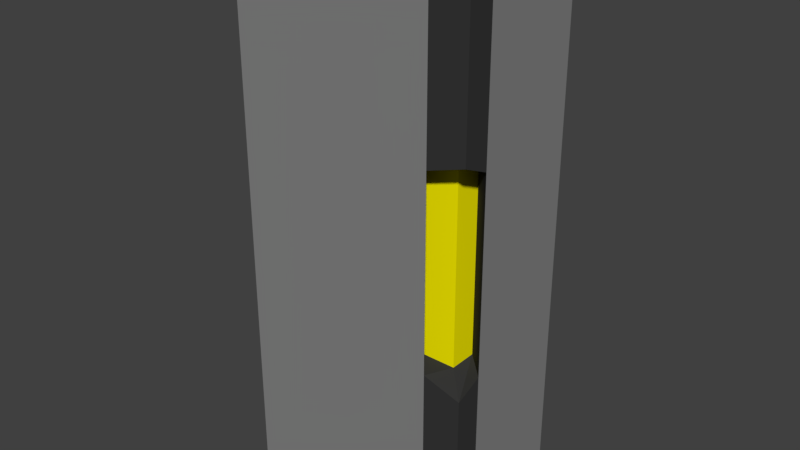 # Source: StationCorridorCorner1.blend  (saved by Blender 2.79.0; exported with 4.5.12 LTS)
import bpy
from mathutils import Matrix  # noqa: F401  (used for matrix-valued properties, if any)

bpy.ops.wm.read_factory_settings(use_empty=True)
scene = bpy.context.scene
scene.name = 'Scene'

# ---- collections
col_collection_1 = bpy.data.collections.new('Collection 1'); scene.collection.children.link(col_collection_1)

# ---- materials (node trees are filled in below, after node groups)
mat_scifiwalldarkmat1 = bpy.data.materials.new('SciFIWallDarkMat1')
mat_scifiwalldarkmat1.alpha_threshold = 0.0
mat_scifiwalldarkmat1.use_transparent_shadow = False
mat_scifiwalldarkmat1.diffuse_color = (0.03968, 0.03968, 0.03968, 1.0)
mat_scifiwalldarkmat1.roughness = 0.5
mat_scifiwallemmisive1 = bpy.data.materials.new('SciFiWallEmmisive1')
mat_scifiwallemmisive1.alpha_threshold = 0.0
mat_scifiwallemmisive1.use_transparent_shadow = False
mat_scifiwallemmisive1.diffuse_color = (1.0, 0.8994, 0.0, 1.0)
mat_scifiwallemmisive1.roughness = 0.5
mat_scifiwallmat1 = bpy.data.materials.new('SciFiWallMat1')
mat_scifiwallmat1.alpha_threshold = 0.0
mat_scifiwallmat1.use_transparent_shadow = False
mat_scifiwallmat1.diffuse_color = (0.2396, 0.2396, 0.2396, 1.0)
mat_scifiwallmat1.roughness = 0.5
mat_scifiwallmat1.specular_intensity = 0.3333

# ---- material node trees

# ---- world
world_world = bpy.data.worlds.new('World'); scene.world = world_world
world_world.color = (0.05088, 0.05088, 0.05088)
world_world.use_sun_shadow = False
world_world.sun_shadow_jitter_overblur = 0.0
world_world.cycles.sampling_method = 'MANUAL'

# ---- meshes
me_cube = bpy.data.meshes.new('Cube')
me_cube.from_pydata([(-1.0, -1.0, -1.0), (-1.0, -1.0, 3.543), (-1.0, 0.1261, -1.0), (-1.0, 0.1261, 3.543), (1.0, -1.0, -1.0), (1.0, -1.0, 3.543), (1.0, 0.1261, -1.0), (1.0, 0.1261, 3.543), (-1.0, -1.0, 2.108), (-1.0, 0.1261, 2.108), (1.0, 0.1261, 2.108), (1.0, -1.0, 2.207), (-1.0, 0.1261, 0.5277), (1.0, 0.1261, 0.5277), (1.0, -1.0, 0.4354), (-1.0, -1.0, 0.5277), (1.0, -1.0, 2.153), (1.0, -1.0, 0.4361), (-1.0, -0.7759, -1.0), (-1.0, -0.7759, 3.543), (1.0, -0.7759, -1.0), (1.0, -0.7759, 3.543), (1.0, -0.7759, 2.108), (-1.0, -0.7759, 2.108), (-1.0, -0.7759, 0.5277), (1.0, -0.7759, 0.5277), (0.6884, 0.1261, -1.0), (0.6884, 0.1261, 3.543), (0.6884, -1.0, -1.0), (0.6884, -1.0, 3.543), (0.6884, -1.0, 2.108), (0.6884, 0.1261, 2.108), (0.6884, 0.1261, 0.5277), (0.6884, -1.0, 0.5277), (0.6884, -0.7759, 3.543), (0.6884, -0.7759, -1.0), (0.7899, -0.5658, 2.108), (0.7899, -0.7899, 2.108), (0.7899, -0.7899, 0.5277), (0.7899, -0.5658, 0.5277), (0.4782, -0.7899, 2.108), (0.4782, -0.7899, 0.5277)], [(16, 11), (14, 17)], [(23, 19, 3, 9), (31, 27, 7, 10), (22, 21, 5, 11), (30, 29, 1, 8), (35, 20, 4, 28), (34, 19, 1, 29), (33, 30, 8, 15), (30, 33, 41, 40), (32, 31, 10, 13), (24, 23, 9, 12), (18, 24, 12, 2), (26, 32, 13, 6), (20, 25, 14, 4), (28, 33, 15, 0), (6, 13, 25, 20), (0, 15, 24, 18), (15, 8, 23, 24), (13, 10, 22, 25), (27, 3, 19, 34), (26, 6, 20, 35), (10, 7, 21, 22), (8, 1, 19, 23), (2, 26, 35, 18), (7, 27, 34, 21), (4, 14, 33, 28), (2, 12, 32, 26), (12, 9, 31, 32), (25, 22, 36, 39), (21, 34, 29, 5), (18, 35, 28, 0), (11, 5, 29, 30), (9, 3, 27, 31), (39, 36, 37, 38), (38, 37, 40, 41), (11, 30, 40, 37), (33, 14, 38, 41), (22, 11, 37, 36), (14, 25, 39, 38)])
me_cube.polygons.foreach_set('material_index', [0, 0, 0, 2, 0, 0, 2, 0, 0, 0, 0, 0, 0, 2, 2, 0, 0, 2, 0, 0, 2, 0, 0, 0, 0, 0, 0, 0, 0, 0, 0, 0, 1, 1, 0, 0, 0, 0])
me_cube.materials.append(mat_scifiwalldarkmat1)
me_cube.materials.append(mat_scifiwallemmisive1)
me_cube.materials.append(mat_scifiwallmat1)
me_cube.use_remesh_preserve_volume = False
me_cube.use_remesh_preserve_attributes = False
me_cube.use_mirror_vertex_groups = False
me_cube.update()

# ---- objects
ob_cube = bpy.data.objects.new('Cube', me_cube)

# ---- transforms, parenting, visibility, modifiers, constraints
ob_cube.location = (-0.2286, 2.593, -1.273)
ob_cube.lineart.crease_threshold = 0.0

# ---- collection membership
col_collection_1.objects.link(ob_cube)

# ---- scene / render settings (as saved in the file)
scene.frame_start = 1; scene.frame_end = 250; scene.frame_set(1)
scene.render.engine = 'BLENDER_EEVEE_NEXT'
scene.render.resolution_percentage = 50
scene.render.dither_intensity = 0.0
scene.cycles.use_denoising = False
scene.cycles.samples = 128
scene.cycles.sampling_pattern = 'TABULATED_SOBOL'
scene.cycles.use_adaptive_sampling = False
scene.cycles.use_light_tree = False
scene.cycles.blur_glossy = 0.0
scene.cycles.sample_clamp_indirect = 0.0
scene.view_settings.view_transform = 'Standard'
bpy.context.view_layer.update()

# ---- added for rendering (the .blend has no active camera and no usable light): camera, sun
cam_auto = bpy.data.cameras.new('AutoCamera')
cam_auto.lens = 50.0
cam_auto.sensor_width = 36.0
cam_auto.clip_end = 1000.0
ob_auto_camera = bpy.data.objects.new('AutoCamera', cam_auto)
scene.collection.objects.link(ob_auto_camera)
ob_auto_camera.location = (4.48063, -3.49464, 3.76545)
ob_auto_camera.rotation_euler = (1.09748, -7.21219e-08, 0.694738)
scene.camera = ob_auto_camera
light_auto_sun = bpy.data.lights.new('AutoSun', 'SUN')
light_auto_sun.energy = 3.0
light_auto_sun.angle = 0.0523599
ob_auto_sun = bpy.data.objects.new('AutoSun', light_auto_sun)
scene.collection.objects.link(ob_auto_sun)
ob_auto_sun.rotation_euler = (0.872665, 0.174533, 0.523599)
bpy.context.view_layer.update()
